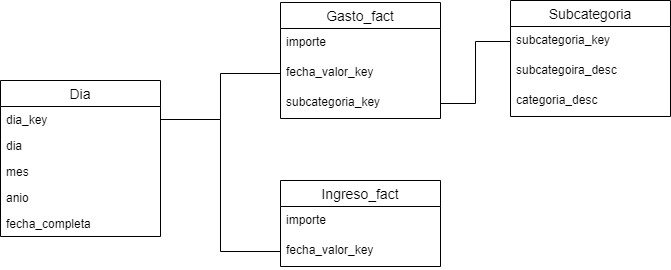

The diagram above was exported from draw.io. Its source (the exported page's mxGraphModel, read from the mxfile embedded in the PNG):
<mxGraphModel dx="737" dy="567" grid="1" gridSize="10" guides="1" tooltips="1" connect="1" arrows="1" fold="1" page="1" pageScale="1" pageWidth="827" pageHeight="1169" math="0" shadow="0">
  <root>
    <mxCell id="0" />
    <mxCell id="1" parent="0" />
    <mxCell id="fArdogqP_ehhM0E2Vnry-18" value="Dia" style="swimlane;fontStyle=0;childLayout=stackLayout;horizontal=1;startSize=26;horizontalStack=0;resizeParent=1;resizeParentMax=0;resizeLast=0;collapsible=1;marginBottom=0;align=center;fontSize=14;" parent="1" vertex="1">
      <mxGeometry x="10" y="240" width="160" height="156" as="geometry" />
    </mxCell>
    <mxCell id="fArdogqP_ehhM0E2Vnry-19" value="dia_key" style="text;strokeColor=none;fillColor=none;spacingLeft=4;spacingRight=4;overflow=hidden;rotatable=0;points=[[0,0.5],[1,0.5]];portConstraint=eastwest;fontSize=12;" parent="fArdogqP_ehhM0E2Vnry-18" vertex="1">
      <mxGeometry y="26" width="160" height="26" as="geometry" />
    </mxCell>
    <mxCell id="fArdogqP_ehhM0E2Vnry-30" value="dia&#10;" style="text;strokeColor=none;fillColor=none;spacingLeft=4;spacingRight=4;overflow=hidden;rotatable=0;points=[[0,0.5],[1,0.5]];portConstraint=eastwest;fontSize=12;" parent="fArdogqP_ehhM0E2Vnry-18" vertex="1">
      <mxGeometry y="52" width="160" height="26" as="geometry" />
    </mxCell>
    <mxCell id="fArdogqP_ehhM0E2Vnry-31" value="mes" style="text;strokeColor=none;fillColor=none;spacingLeft=4;spacingRight=4;overflow=hidden;rotatable=0;points=[[0,0.5],[1,0.5]];portConstraint=eastwest;fontSize=12;" parent="fArdogqP_ehhM0E2Vnry-18" vertex="1">
      <mxGeometry y="78" width="160" height="26" as="geometry" />
    </mxCell>
    <mxCell id="fArdogqP_ehhM0E2Vnry-32" value="anio" style="text;strokeColor=none;fillColor=none;spacingLeft=4;spacingRight=4;overflow=hidden;rotatable=0;points=[[0,0.5],[1,0.5]];portConstraint=eastwest;fontSize=12;" parent="fArdogqP_ehhM0E2Vnry-18" vertex="1">
      <mxGeometry y="104" width="160" height="26" as="geometry" />
    </mxCell>
    <mxCell id="fArdogqP_ehhM0E2Vnry-33" value="fecha_completa" style="text;strokeColor=none;fillColor=none;spacingLeft=4;spacingRight=4;overflow=hidden;rotatable=0;points=[[0,0.5],[1,0.5]];portConstraint=eastwest;fontSize=12;" parent="fArdogqP_ehhM0E2Vnry-18" vertex="1">
      <mxGeometry y="130" width="160" height="26" as="geometry" />
    </mxCell>
    <mxCell id="fArdogqP_ehhM0E2Vnry-6" value="Gasto_fact" style="swimlane;fontStyle=0;childLayout=stackLayout;horizontal=1;startSize=26;horizontalStack=0;resizeParent=1;resizeParentMax=0;resizeLast=0;collapsible=1;marginBottom=0;align=center;fontSize=14;" parent="1" vertex="1">
      <mxGeometry x="290" y="162" width="160" height="116" as="geometry" />
    </mxCell>
    <mxCell id="fArdogqP_ehhM0E2Vnry-7" value="importe" style="text;strokeColor=none;fillColor=none;spacingLeft=4;spacingRight=4;overflow=hidden;rotatable=0;points=[[0,0.5],[1,0.5]];portConstraint=eastwest;fontSize=12;" parent="fArdogqP_ehhM0E2Vnry-6" vertex="1">
      <mxGeometry y="26" width="160" height="30" as="geometry" />
    </mxCell>
    <mxCell id="fArdogqP_ehhM0E2Vnry-16" value="fecha_valor_key" style="text;strokeColor=none;fillColor=none;spacingLeft=4;spacingRight=4;overflow=hidden;rotatable=0;points=[[0,0.5],[1,0.5]];portConstraint=eastwest;fontSize=12;" parent="fArdogqP_ehhM0E2Vnry-6" vertex="1">
      <mxGeometry y="56" width="160" height="30" as="geometry" />
    </mxCell>
    <mxCell id="fArdogqP_ehhM0E2Vnry-24" value="subcategoria_key" style="text;strokeColor=none;fillColor=none;spacingLeft=4;spacingRight=4;overflow=hidden;rotatable=0;points=[[0,0.5],[1,0.5]];portConstraint=eastwest;fontSize=12;" parent="fArdogqP_ehhM0E2Vnry-6" vertex="1">
      <mxGeometry y="86" width="160" height="30" as="geometry" />
    </mxCell>
    <mxCell id="fArdogqP_ehhM0E2Vnry-10" value="Ingreso_fact" style="swimlane;fontStyle=0;childLayout=stackLayout;horizontal=1;startSize=26;horizontalStack=0;resizeParent=1;resizeParentMax=0;resizeLast=0;collapsible=1;marginBottom=0;align=center;fontSize=14;" parent="1" vertex="1">
      <mxGeometry x="290" y="340" width="160" height="86" as="geometry" />
    </mxCell>
    <mxCell id="fArdogqP_ehhM0E2Vnry-11" value="importe" style="text;strokeColor=none;fillColor=none;spacingLeft=4;spacingRight=4;overflow=hidden;rotatable=0;points=[[0,0.5],[1,0.5]];portConstraint=eastwest;fontSize=12;" parent="fArdogqP_ehhM0E2Vnry-10" vertex="1">
      <mxGeometry y="26" width="160" height="30" as="geometry" />
    </mxCell>
    <mxCell id="fArdogqP_ehhM0E2Vnry-17" value="fecha_valor_key" style="text;strokeColor=none;fillColor=none;spacingLeft=4;spacingRight=4;overflow=hidden;rotatable=0;points=[[0,0.5],[1,0.5]];portConstraint=eastwest;fontSize=12;" parent="fArdogqP_ehhM0E2Vnry-10" vertex="1">
      <mxGeometry y="56" width="160" height="30" as="geometry" />
    </mxCell>
    <mxCell id="fArdogqP_ehhM0E2Vnry-22" style="edgeStyle=orthogonalEdgeStyle;rounded=0;orthogonalLoop=1;jettySize=auto;html=1;endArrow=none;endFill=0;" parent="1" source="fArdogqP_ehhM0E2Vnry-16" target="fArdogqP_ehhM0E2Vnry-19" edge="1">
      <mxGeometry relative="1" as="geometry" />
    </mxCell>
    <mxCell id="fArdogqP_ehhM0E2Vnry-23" style="edgeStyle=orthogonalEdgeStyle;rounded=0;orthogonalLoop=1;jettySize=auto;html=1;endArrow=none;endFill=0;" parent="1" source="fArdogqP_ehhM0E2Vnry-17" target="fArdogqP_ehhM0E2Vnry-19" edge="1">
      <mxGeometry relative="1" as="geometry" />
    </mxCell>
    <mxCell id="fArdogqP_ehhM0E2Vnry-25" value="Subcategoria" style="swimlane;fontStyle=0;childLayout=stackLayout;horizontal=1;startSize=26;horizontalStack=0;resizeParent=1;resizeParentMax=0;resizeLast=0;collapsible=1;marginBottom=0;align=center;fontSize=14;" parent="1" vertex="1">
      <mxGeometry x="520" y="160" width="160" height="116" as="geometry" />
    </mxCell>
    <mxCell id="fArdogqP_ehhM0E2Vnry-26" value="subcategoria_key" style="text;strokeColor=none;fillColor=none;spacingLeft=4;spacingRight=4;overflow=hidden;rotatable=0;points=[[0,0.5],[1,0.5]];portConstraint=eastwest;fontSize=12;" parent="fArdogqP_ehhM0E2Vnry-25" vertex="1">
      <mxGeometry y="26" width="160" height="30" as="geometry" />
    </mxCell>
    <mxCell id="fArdogqP_ehhM0E2Vnry-27" value="subcategoira_desc" style="text;strokeColor=none;fillColor=none;spacingLeft=4;spacingRight=4;overflow=hidden;rotatable=0;points=[[0,0.5],[1,0.5]];portConstraint=eastwest;fontSize=12;" parent="fArdogqP_ehhM0E2Vnry-25" vertex="1">
      <mxGeometry y="56" width="160" height="30" as="geometry" />
    </mxCell>
    <mxCell id="fArdogqP_ehhM0E2Vnry-28" value="categoria_desc" style="text;strokeColor=none;fillColor=none;spacingLeft=4;spacingRight=4;overflow=hidden;rotatable=0;points=[[0,0.5],[1,0.5]];portConstraint=eastwest;fontSize=12;" parent="fArdogqP_ehhM0E2Vnry-25" vertex="1">
      <mxGeometry y="86" width="160" height="30" as="geometry" />
    </mxCell>
    <mxCell id="fArdogqP_ehhM0E2Vnry-29" style="edgeStyle=orthogonalEdgeStyle;rounded=0;orthogonalLoop=1;jettySize=auto;html=1;endArrow=none;endFill=0;" parent="1" source="fArdogqP_ehhM0E2Vnry-24" target="fArdogqP_ehhM0E2Vnry-26" edge="1">
      <mxGeometry relative="1" as="geometry" />
    </mxCell>
  </root>
</mxGraphModel>